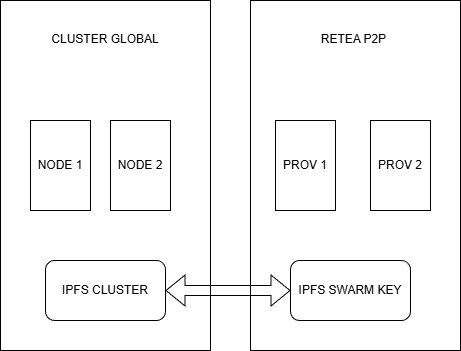

The diagram above was exported from draw.io. Its source (the exported page's mxGraphModel, read from the mxfile embedded in the PNG):
<mxGraphModel dx="512" dy="630" grid="1" gridSize="10" guides="1" tooltips="1" connect="1" arrows="1" fold="1" page="1" pageScale="1" pageWidth="850" pageHeight="1100" math="0" shadow="0">
  <root>
    <mxCell id="0" />
    <mxCell id="1" parent="0" />
    <mxCell id="CfWfawfgR1yuuEgzUPDR-4" value="" style="rounded=0;whiteSpace=wrap;html=1;" vertex="1" parent="1">
      <mxGeometry x="230" y="300" width="120" as="geometry" />
    </mxCell>
    <mxCell id="CfWfawfgR1yuuEgzUPDR-6" value="CLUSTER GLOBAL&lt;div&gt;&lt;br&gt;&lt;/div&gt;&lt;div&gt;&lt;br&gt;&lt;/div&gt;&lt;div&gt;&lt;br&gt;&lt;/div&gt;&lt;div&gt;&lt;br&gt;&lt;/div&gt;&lt;div&gt;&lt;br&gt;&lt;/div&gt;&lt;div&gt;&lt;br&gt;&lt;/div&gt;&lt;div&gt;&lt;br&gt;&lt;/div&gt;&lt;div&gt;&lt;br&gt;&lt;/div&gt;&lt;div&gt;&lt;br&gt;&lt;/div&gt;&lt;div&gt;&lt;br&gt;&lt;/div&gt;&lt;div&gt;&lt;br&gt;&lt;/div&gt;&lt;div&gt;&lt;br&gt;&lt;/div&gt;&lt;div&gt;&lt;br&gt;&lt;/div&gt;&lt;div&gt;&lt;br&gt;&lt;/div&gt;&lt;div&gt;&lt;br&gt;&lt;/div&gt;&lt;div&gt;&lt;br&gt;&lt;/div&gt;&lt;div&gt;&lt;br&gt;&lt;/div&gt;&lt;div&gt;&lt;br&gt;&lt;/div&gt;&lt;div&gt;&lt;br&gt;&lt;/div&gt;" style="rounded=0;whiteSpace=wrap;html=1;direction=south;" vertex="1" parent="1">
      <mxGeometry x="90" y="130" width="210" height="350" as="geometry" />
    </mxCell>
    <mxCell id="CfWfawfgR1yuuEgzUPDR-7" value="NODE 1" style="rounded=0;whiteSpace=wrap;html=1;direction=south;" vertex="1" parent="1">
      <mxGeometry x="120" y="250" width="60" height="90" as="geometry" />
    </mxCell>
    <mxCell id="CfWfawfgR1yuuEgzUPDR-8" value="NODE 2" style="rounded=0;whiteSpace=wrap;html=1;direction=south;" vertex="1" parent="1">
      <mxGeometry x="200" y="250" width="60" height="90" as="geometry" />
    </mxCell>
    <mxCell id="CfWfawfgR1yuuEgzUPDR-9" value="IPFS CLUSTER" style="rounded=1;whiteSpace=wrap;html=1;" vertex="1" parent="1">
      <mxGeometry x="135" y="390" width="120" height="60" as="geometry" />
    </mxCell>
    <mxCell id="CfWfawfgR1yuuEgzUPDR-11" value="&lt;div&gt;RETEA P2P&amp;nbsp;&lt;/div&gt;&lt;div&gt;&lt;br&gt;&lt;/div&gt;&lt;div&gt;&lt;br&gt;&lt;/div&gt;&lt;div&gt;&lt;br&gt;&lt;/div&gt;&lt;div&gt;&lt;br&gt;&lt;/div&gt;&lt;div&gt;&lt;br&gt;&lt;/div&gt;&lt;div&gt;&lt;br&gt;&lt;/div&gt;&lt;div&gt;&lt;br&gt;&lt;/div&gt;&lt;div&gt;&lt;br&gt;&lt;/div&gt;&lt;div&gt;&lt;br&gt;&lt;/div&gt;&lt;div&gt;&lt;br&gt;&lt;/div&gt;&lt;div&gt;&lt;br&gt;&lt;/div&gt;&lt;div&gt;&lt;br&gt;&lt;/div&gt;&lt;div&gt;&lt;br&gt;&lt;/div&gt;&lt;div&gt;&lt;br&gt;&lt;/div&gt;&lt;div&gt;&lt;br&gt;&lt;/div&gt;&lt;div&gt;&lt;br&gt;&lt;/div&gt;&lt;div&gt;&lt;br&gt;&lt;/div&gt;&lt;div&gt;&lt;br&gt;&lt;/div&gt;&lt;div&gt;&lt;br&gt;&lt;/div&gt;" style="rounded=0;whiteSpace=wrap;html=1;direction=south;" vertex="1" parent="1">
      <mxGeometry x="340" y="130" width="210" height="350" as="geometry" />
    </mxCell>
    <mxCell id="CfWfawfgR1yuuEgzUPDR-14" value="PROV 1" style="rounded=0;whiteSpace=wrap;html=1;direction=south;" vertex="1" parent="1">
      <mxGeometry x="365" y="250" width="60" height="90" as="geometry" />
    </mxCell>
    <mxCell id="CfWfawfgR1yuuEgzUPDR-15" value="PROV 2" style="rounded=0;whiteSpace=wrap;html=1;direction=south;" vertex="1" parent="1">
      <mxGeometry x="460" y="250" width="60" height="90" as="geometry" />
    </mxCell>
    <mxCell id="CfWfawfgR1yuuEgzUPDR-17" value="IPFS SWARM KEY" style="rounded=1;whiteSpace=wrap;html=1;" vertex="1" parent="1">
      <mxGeometry x="380" y="390" width="120" height="60" as="geometry" />
    </mxCell>
    <mxCell id="CfWfawfgR1yuuEgzUPDR-21" value="" style="shape=flexArrow;endArrow=classic;startArrow=classic;html=1;rounded=0;entryX=0;entryY=0.5;entryDx=0;entryDy=0;exitX=1;exitY=0.5;exitDx=0;exitDy=0;" edge="1" parent="1" source="CfWfawfgR1yuuEgzUPDR-9" target="CfWfawfgR1yuuEgzUPDR-17">
      <mxGeometry width="100" height="100" relative="1" as="geometry">
        <mxPoint x="265" y="460" as="sourcePoint" />
        <mxPoint x="365" y="360" as="targetPoint" />
      </mxGeometry>
    </mxCell>
  </root>
</mxGraphModel>